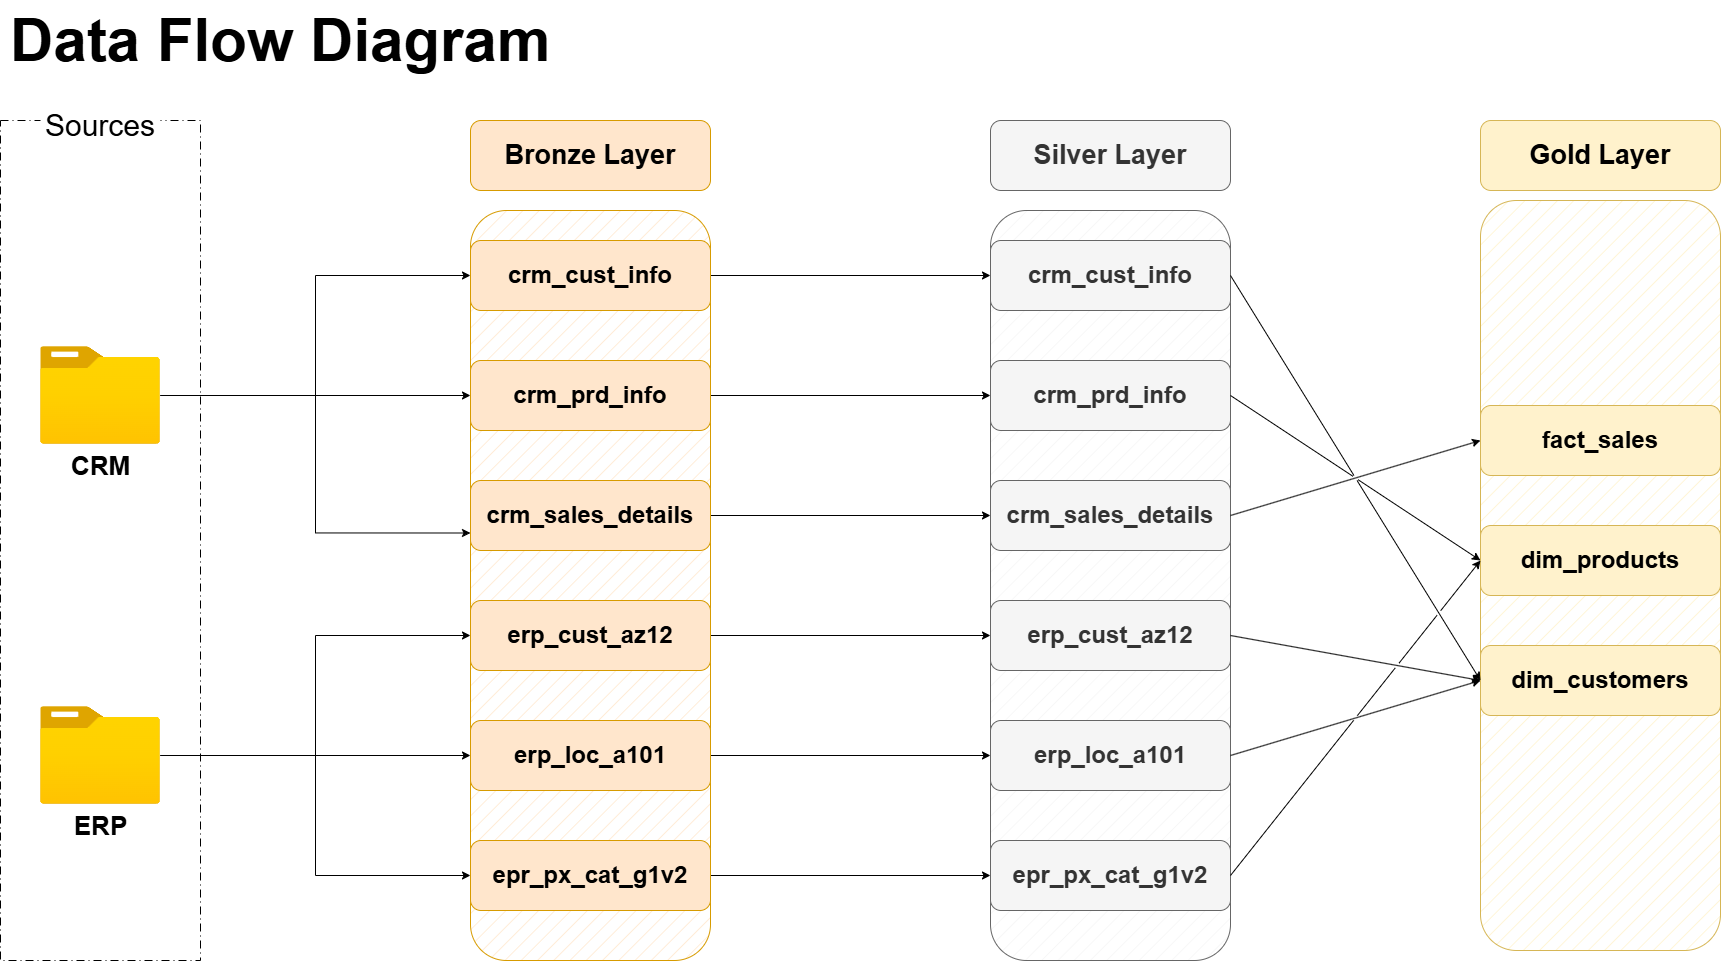

The diagram above was exported from draw.io. Its source (the exported page's mxGraphModel, read from the mxfile embedded in the PNG):
<mxGraphModel dx="2593" dy="1413" grid="1" gridSize="10" guides="1" tooltips="1" connect="1" arrows="1" fold="1" page="1" pageScale="1" pageWidth="1920" pageHeight="1200" math="0" shadow="0">
  <root>
    <mxCell id="0" />
    <mxCell id="1" parent="0" />
    <mxCell id="qQ3ViZ8cBphqrGrm07YC-8" parent="1" style="rounded=1;whiteSpace=wrap;html=1;fillColor=#fff2cc;strokeColor=#d6b656;fillStyle=hatch;" value="" vertex="1">
      <mxGeometry height="750" width="240" x="1560" y="240" as="geometry" />
    </mxCell>
    <mxCell id="CDRdj8mnh9rY0zRHFIzO-1" parent="1" style="text;html=1;whiteSpace=wrap;strokeColor=none;fillColor=none;align=center;verticalAlign=middle;rounded=0;fontStyle=1" value="&lt;font style=&quot;font-size: 60px;&quot;&gt;Data Flow Diagram&lt;/font&gt;" vertex="1">
      <mxGeometry height="80" width="560" x="80" y="40" as="geometry" />
    </mxCell>
    <mxCell id="CDRdj8mnh9rY0zRHFIzO-2" parent="1" style="rounded=0;whiteSpace=wrap;html=1;fillColor=none;dashed=1;dashPattern=8 4 1 4;" value="" vertex="1">
      <mxGeometry height="840" width="200" x="80" y="160" as="geometry" />
    </mxCell>
    <mxCell id="CDRdj8mnh9rY0zRHFIzO-3" parent="1" style="text;html=1;whiteSpace=wrap;strokeColor=none;fillColor=default;align=center;verticalAlign=middle;rounded=0;" value="&lt;font style=&quot;font-size: 30px;&quot;&gt;Sources&lt;/font&gt;" vertex="1">
      <mxGeometry height="50" width="120" x="120" y="140" as="geometry" />
    </mxCell>
    <mxCell id="CDRdj8mnh9rY0zRHFIzO-14" edge="1" parent="1" source="CDRdj8mnh9rY0zRHFIzO-4" style="edgeStyle=orthogonalEdgeStyle;rounded=0;orthogonalLoop=1;jettySize=auto;html=1;entryX=0;entryY=0.5;entryDx=0;entryDy=0;" target="CDRdj8mnh9rY0zRHFIzO-8">
      <mxGeometry relative="1" as="geometry" />
    </mxCell>
    <mxCell id="CDRdj8mnh9rY0zRHFIzO-15" edge="1" parent="1" source="CDRdj8mnh9rY0zRHFIzO-4" style="edgeStyle=orthogonalEdgeStyle;rounded=0;orthogonalLoop=1;jettySize=auto;html=1;entryX=0;entryY=0.5;entryDx=0;entryDy=0;" target="CDRdj8mnh9rY0zRHFIzO-9">
      <mxGeometry relative="1" as="geometry" />
    </mxCell>
    <mxCell id="CDRdj8mnh9rY0zRHFIzO-16" edge="1" parent="1" source="CDRdj8mnh9rY0zRHFIzO-4" style="edgeStyle=orthogonalEdgeStyle;rounded=0;orthogonalLoop=1;jettySize=auto;html=1;entryX=0;entryY=0.75;entryDx=0;entryDy=0;" target="CDRdj8mnh9rY0zRHFIzO-10">
      <mxGeometry relative="1" as="geometry" />
    </mxCell>
    <mxCell id="CDRdj8mnh9rY0zRHFIzO-4" parent="1" style="image;aspect=fixed;html=1;points=[];align=center;fontSize=12;image=img/lib/azure2/general/Folder_Blank.svg;" value="&lt;font style=&quot;font-size: 26px;&quot;&gt;&lt;b style=&quot;&quot;&gt;CRM&lt;/b&gt;&lt;/font&gt;" vertex="1">
      <mxGeometry height="97.39" width="120" x="120" y="386.3" as="geometry" />
    </mxCell>
    <mxCell id="CDRdj8mnh9rY0zRHFIzO-17" edge="1" parent="1" source="CDRdj8mnh9rY0zRHFIzO-5" style="edgeStyle=orthogonalEdgeStyle;rounded=0;orthogonalLoop=1;jettySize=auto;html=1;entryX=0;entryY=0.5;entryDx=0;entryDy=0;" target="CDRdj8mnh9rY0zRHFIzO-11">
      <mxGeometry relative="1" as="geometry" />
    </mxCell>
    <mxCell id="CDRdj8mnh9rY0zRHFIzO-18" edge="1" parent="1" source="CDRdj8mnh9rY0zRHFIzO-5" style="edgeStyle=orthogonalEdgeStyle;rounded=0;orthogonalLoop=1;jettySize=auto;html=1;entryX=0;entryY=0.5;entryDx=0;entryDy=0;" target="CDRdj8mnh9rY0zRHFIzO-12">
      <mxGeometry relative="1" as="geometry" />
    </mxCell>
    <mxCell id="CDRdj8mnh9rY0zRHFIzO-19" edge="1" parent="1" source="CDRdj8mnh9rY0zRHFIzO-5" style="edgeStyle=orthogonalEdgeStyle;rounded=0;orthogonalLoop=1;jettySize=auto;html=1;entryX=0;entryY=0.5;entryDx=0;entryDy=0;" target="CDRdj8mnh9rY0zRHFIzO-13">
      <mxGeometry relative="1" as="geometry" />
    </mxCell>
    <mxCell id="CDRdj8mnh9rY0zRHFIzO-5" parent="1" style="image;aspect=fixed;html=1;points=[];align=center;fontSize=12;image=img/lib/azure2/general/Folder_Blank.svg;" value="&lt;font style=&quot;font-size: 26px;&quot;&gt;&lt;b style=&quot;&quot;&gt;ERP&lt;/b&gt;&lt;/font&gt;" vertex="1">
      <mxGeometry height="97.39" width="120" x="120" y="746.3" as="geometry" />
    </mxCell>
    <mxCell id="CDRdj8mnh9rY0zRHFIzO-6" parent="1" style="rounded=1;whiteSpace=wrap;html=1;fillColor=#ffe6cc;strokeColor=#d79b00;fillStyle=hatch;" value="" vertex="1">
      <mxGeometry height="750" width="240" x="550" y="250" as="geometry" />
    </mxCell>
    <mxCell id="CDRdj8mnh9rY0zRHFIzO-7" parent="1" style="rounded=1;whiteSpace=wrap;html=1;fillColor=#ffe6cc;strokeColor=#d79b00;" value="&lt;font style=&quot;font-size: 27px;&quot;&gt;&lt;b&gt;Bronze Layer&lt;/b&gt;&lt;/font&gt;" vertex="1">
      <mxGeometry height="70" width="240" x="550" y="160" as="geometry" />
    </mxCell>
    <mxCell id="h6pDu5Pzig8K-NQBUcW--9" edge="1" parent="1" source="CDRdj8mnh9rY0zRHFIzO-8" style="edgeStyle=orthogonalEdgeStyle;rounded=0;orthogonalLoop=1;jettySize=auto;html=1;exitX=1;exitY=0.5;exitDx=0;exitDy=0;entryX=0;entryY=0.5;entryDx=0;entryDy=0;" target="h6pDu5Pzig8K-NQBUcW--3">
      <mxGeometry relative="1" as="geometry" />
    </mxCell>
    <mxCell id="CDRdj8mnh9rY0zRHFIzO-8" parent="1" style="rounded=1;whiteSpace=wrap;html=1;fillColor=#ffe6cc;strokeColor=#d79b00;" value="&lt;b style=&quot;&quot;&gt;&lt;font style=&quot;font-size: 24px;&quot;&gt;crm_cust_info&lt;/font&gt;&lt;/b&gt;" vertex="1">
      <mxGeometry height="70" width="240" x="550" y="280" as="geometry" />
    </mxCell>
    <mxCell id="h6pDu5Pzig8K-NQBUcW--13" edge="1" parent="1" source="CDRdj8mnh9rY0zRHFIzO-9" style="edgeStyle=orthogonalEdgeStyle;rounded=0;orthogonalLoop=1;jettySize=auto;html=1;exitX=1;exitY=0.5;exitDx=0;exitDy=0;entryX=0;entryY=0.5;entryDx=0;entryDy=0;" target="h6pDu5Pzig8K-NQBUcW--4">
      <mxGeometry relative="1" as="geometry" />
    </mxCell>
    <mxCell id="CDRdj8mnh9rY0zRHFIzO-9" parent="1" style="rounded=1;whiteSpace=wrap;html=1;fillColor=#ffe6cc;strokeColor=#d79b00;" value="&lt;font style=&quot;font-size: 24px;&quot;&gt;&lt;b style=&quot;&quot;&gt;crm_prd_info&lt;/b&gt;&lt;/font&gt;" vertex="1">
      <mxGeometry height="70" width="240" x="550" y="400" as="geometry" />
    </mxCell>
    <mxCell id="h6pDu5Pzig8K-NQBUcW--14" edge="1" parent="1" source="CDRdj8mnh9rY0zRHFIzO-10" style="edgeStyle=orthogonalEdgeStyle;rounded=0;orthogonalLoop=1;jettySize=auto;html=1;exitX=1;exitY=0.5;exitDx=0;exitDy=0;entryX=0;entryY=0.5;entryDx=0;entryDy=0;" target="h6pDu5Pzig8K-NQBUcW--5">
      <mxGeometry relative="1" as="geometry" />
    </mxCell>
    <mxCell id="CDRdj8mnh9rY0zRHFIzO-10" parent="1" style="rounded=1;whiteSpace=wrap;html=1;fillColor=#ffe6cc;strokeColor=#d79b00;" value="&lt;font style=&quot;font-size: 24px;&quot;&gt;&lt;b style=&quot;&quot;&gt;crm_sales_details&lt;/b&gt;&lt;/font&gt;" vertex="1">
      <mxGeometry height="70" width="240" x="550" y="520" as="geometry" />
    </mxCell>
    <mxCell id="h6pDu5Pzig8K-NQBUcW--10" edge="1" parent="1" source="CDRdj8mnh9rY0zRHFIzO-11" style="edgeStyle=orthogonalEdgeStyle;rounded=0;orthogonalLoop=1;jettySize=auto;html=1;exitX=1;exitY=0.5;exitDx=0;exitDy=0;entryX=0;entryY=0.5;entryDx=0;entryDy=0;" target="h6pDu5Pzig8K-NQBUcW--6">
      <mxGeometry relative="1" as="geometry" />
    </mxCell>
    <mxCell id="CDRdj8mnh9rY0zRHFIzO-11" parent="1" style="rounded=1;whiteSpace=wrap;html=1;fillColor=#ffe6cc;strokeColor=#d79b00;" value="&lt;font style=&quot;font-size: 24px;&quot;&gt;&lt;b style=&quot;&quot;&gt;erp_cust_az12&lt;/b&gt;&lt;/font&gt;" vertex="1">
      <mxGeometry height="70" width="240" x="550" y="640" as="geometry" />
    </mxCell>
    <mxCell id="h6pDu5Pzig8K-NQBUcW--11" edge="1" parent="1" source="CDRdj8mnh9rY0zRHFIzO-12" style="edgeStyle=orthogonalEdgeStyle;rounded=0;orthogonalLoop=1;jettySize=auto;html=1;exitX=1;exitY=0.5;exitDx=0;exitDy=0;entryX=0;entryY=0.5;entryDx=0;entryDy=0;" target="h6pDu5Pzig8K-NQBUcW--7">
      <mxGeometry relative="1" as="geometry" />
    </mxCell>
    <mxCell id="CDRdj8mnh9rY0zRHFIzO-12" parent="1" style="rounded=1;whiteSpace=wrap;html=1;fillColor=#ffe6cc;strokeColor=#d79b00;" value="&lt;font style=&quot;font-size: 24px;&quot;&gt;&lt;b style=&quot;&quot;&gt;erp_loc_a101&lt;/b&gt;&lt;/font&gt;" vertex="1">
      <mxGeometry height="70" width="240" x="550" y="760" as="geometry" />
    </mxCell>
    <mxCell id="h6pDu5Pzig8K-NQBUcW--12" edge="1" parent="1" source="CDRdj8mnh9rY0zRHFIzO-13" style="edgeStyle=orthogonalEdgeStyle;rounded=0;orthogonalLoop=1;jettySize=auto;html=1;exitX=1;exitY=0.5;exitDx=0;exitDy=0;entryX=0;entryY=0.5;entryDx=0;entryDy=0;" target="h6pDu5Pzig8K-NQBUcW--8">
      <mxGeometry relative="1" as="geometry" />
    </mxCell>
    <mxCell id="CDRdj8mnh9rY0zRHFIzO-13" parent="1" style="rounded=1;whiteSpace=wrap;html=1;fillColor=#ffe6cc;strokeColor=#d79b00;" value="&lt;font style=&quot;font-size: 24px;&quot;&gt;&lt;b style=&quot;&quot;&gt;epr_px_cat_g1v2&lt;/b&gt;&lt;/font&gt;" vertex="1">
      <mxGeometry height="70" width="240" x="550" y="880" as="geometry" />
    </mxCell>
    <mxCell id="h6pDu5Pzig8K-NQBUcW--1" parent="1" style="rounded=1;whiteSpace=wrap;html=1;fillColor=#f5f5f5;strokeColor=#666666;fillStyle=hatch;fontColor=#333333;" value="" vertex="1">
      <mxGeometry height="750" width="240" x="1070" y="250" as="geometry" />
    </mxCell>
    <mxCell id="h6pDu5Pzig8K-NQBUcW--2" parent="1" style="rounded=1;whiteSpace=wrap;html=1;fillColor=#f5f5f5;strokeColor=#666666;fontColor=#333333;" value="&lt;font style=&quot;font-size: 27px;&quot;&gt;&lt;b&gt;Silver Layer&lt;/b&gt;&lt;/font&gt;" vertex="1">
      <mxGeometry height="70" width="240" x="1070" y="160" as="geometry" />
    </mxCell>
    <mxCell id="h6pDu5Pzig8K-NQBUcW--3" parent="1" style="rounded=1;whiteSpace=wrap;html=1;fillColor=#f5f5f5;strokeColor=#666666;fontColor=#333333;" value="&lt;b style=&quot;&quot;&gt;&lt;font style=&quot;font-size: 24px;&quot;&gt;crm_cust_info&lt;/font&gt;&lt;/b&gt;" vertex="1">
      <mxGeometry height="70" width="240" x="1070" y="280" as="geometry" />
    </mxCell>
    <mxCell id="h6pDu5Pzig8K-NQBUcW--4" parent="1" style="rounded=1;whiteSpace=wrap;html=1;fillColor=#f5f5f5;strokeColor=#666666;fontColor=#333333;" value="&lt;font style=&quot;font-size: 24px;&quot;&gt;&lt;b style=&quot;&quot;&gt;crm_prd_info&lt;/b&gt;&lt;/font&gt;" vertex="1">
      <mxGeometry height="70" width="240" x="1070" y="400" as="geometry" />
    </mxCell>
    <mxCell id="h6pDu5Pzig8K-NQBUcW--5" parent="1" style="rounded=1;whiteSpace=wrap;html=1;fillColor=#f5f5f5;strokeColor=#666666;fontColor=#333333;" value="&lt;font style=&quot;font-size: 24px;&quot;&gt;&lt;b style=&quot;&quot;&gt;crm_sales_details&lt;/b&gt;&lt;/font&gt;" vertex="1">
      <mxGeometry height="70" width="240" x="1070" y="520" as="geometry" />
    </mxCell>
    <mxCell id="h6pDu5Pzig8K-NQBUcW--6" parent="1" style="rounded=1;whiteSpace=wrap;html=1;fillColor=#f5f5f5;strokeColor=#666666;fontColor=#333333;" value="&lt;font style=&quot;font-size: 24px;&quot;&gt;&lt;b style=&quot;&quot;&gt;erp_cust_az12&lt;/b&gt;&lt;/font&gt;" vertex="1">
      <mxGeometry height="70" width="240" x="1070" y="640" as="geometry" />
    </mxCell>
    <mxCell id="h6pDu5Pzig8K-NQBUcW--7" parent="1" style="rounded=1;whiteSpace=wrap;html=1;fillColor=#f5f5f5;strokeColor=#666666;fontColor=#333333;" value="&lt;font style=&quot;font-size: 24px;&quot;&gt;&lt;b style=&quot;&quot;&gt;erp_loc_a101&lt;/b&gt;&lt;/font&gt;" vertex="1">
      <mxGeometry height="70" width="240" x="1070" y="760" as="geometry" />
    </mxCell>
    <mxCell id="h6pDu5Pzig8K-NQBUcW--8" parent="1" style="rounded=1;whiteSpace=wrap;html=1;fillColor=#f5f5f5;strokeColor=#666666;fontColor=#333333;" value="&lt;font style=&quot;font-size: 24px;&quot;&gt;&lt;b style=&quot;&quot;&gt;epr_px_cat_g1v2&lt;/b&gt;&lt;/font&gt;" vertex="1">
      <mxGeometry height="70" width="240" x="1070" y="880" as="geometry" />
    </mxCell>
    <mxCell id="qQ3ViZ8cBphqrGrm07YC-1" parent="1" style="rounded=1;whiteSpace=wrap;html=1;fillColor=#fff2cc;strokeColor=#d6b656;" value="&lt;font style=&quot;font-size: 27px;&quot;&gt;&lt;b&gt;Gold Layer&lt;/b&gt;&lt;/font&gt;" vertex="1">
      <mxGeometry height="70" width="240" x="1560" y="160" as="geometry" />
    </mxCell>
    <mxCell id="qQ3ViZ8cBphqrGrm07YC-2" parent="1" style="rounded=1;whiteSpace=wrap;html=1;fillColor=#fff2cc;strokeColor=#d6b656;" value="&lt;b style=&quot;&quot;&gt;&lt;font style=&quot;font-size: 24px;&quot;&gt;fact_sales&lt;/font&gt;&lt;/b&gt;" vertex="1">
      <mxGeometry height="70" width="240" x="1560" y="445" as="geometry" />
    </mxCell>
    <mxCell id="qQ3ViZ8cBphqrGrm07YC-3" parent="1" style="rounded=1;whiteSpace=wrap;html=1;fillColor=#fff2cc;strokeColor=#d6b656;" value="&lt;font style=&quot;font-size: 24px;&quot;&gt;&lt;b style=&quot;&quot;&gt;dim_products&lt;/b&gt;&lt;/font&gt;" vertex="1">
      <mxGeometry height="70" width="240" x="1560" y="565" as="geometry" />
    </mxCell>
    <mxCell id="qQ3ViZ8cBphqrGrm07YC-4" parent="1" style="rounded=1;whiteSpace=wrap;html=1;fillColor=#fff2cc;strokeColor=#d6b656;" value="&lt;font style=&quot;font-size: 24px;&quot;&gt;&lt;b style=&quot;&quot;&gt;dim_customers&lt;/b&gt;&lt;/font&gt;" vertex="1">
      <mxGeometry height="70" width="240" x="1560" y="685" as="geometry" />
    </mxCell>
    <mxCell id="qQ3ViZ8cBphqrGrm07YC-14" edge="1" parent="1" source="h6pDu5Pzig8K-NQBUcW--5" style="endArrow=classic;html=1;rounded=0;entryX=0;entryY=0.5;entryDx=0;entryDy=0;exitX=1;exitY=0.5;exitDx=0;exitDy=0;jumpStyle=gap;" target="qQ3ViZ8cBphqrGrm07YC-2" value="">
      <mxGeometry height="50" relative="1" width="50" as="geometry">
        <mxPoint x="1140" y="600" as="sourcePoint" />
        <mxPoint x="1190" y="550" as="targetPoint" />
      </mxGeometry>
    </mxCell>
    <mxCell id="qQ3ViZ8cBphqrGrm07YC-15" edge="1" parent="1" source="h6pDu5Pzig8K-NQBUcW--3" style="endArrow=classic;html=1;rounded=0;entryX=0;entryY=0.5;entryDx=0;entryDy=0;exitX=1;exitY=0.5;exitDx=0;exitDy=0;jumpStyle=gap;" target="qQ3ViZ8cBphqrGrm07YC-4" value="">
      <mxGeometry height="50" relative="1" width="50" as="geometry">
        <mxPoint x="1480" y="645" as="sourcePoint" />
        <mxPoint x="1730" y="570" as="targetPoint" />
      </mxGeometry>
    </mxCell>
    <mxCell id="qQ3ViZ8cBphqrGrm07YC-16" edge="1" parent="1" source="h6pDu5Pzig8K-NQBUcW--6" style="endArrow=classic;html=1;rounded=0;exitX=1;exitY=0.5;exitDx=0;exitDy=0;jumpStyle=gap;" value="">
      <mxGeometry height="50" relative="1" width="50" as="geometry">
        <mxPoint x="1530" y="855" as="sourcePoint" />
        <mxPoint x="1560" y="720" as="targetPoint" />
      </mxGeometry>
    </mxCell>
    <mxCell id="qQ3ViZ8cBphqrGrm07YC-17" edge="1" parent="1" source="h6pDu5Pzig8K-NQBUcW--7" style="endArrow=classic;html=1;rounded=0;entryX=0;entryY=0.5;entryDx=0;entryDy=0;exitX=1;exitY=0.5;exitDx=0;exitDy=0;jumpStyle=gap;" target="qQ3ViZ8cBphqrGrm07YC-4" value="">
      <mxGeometry height="50" relative="1" width="50" as="geometry">
        <mxPoint x="1510" y="885" as="sourcePoint" />
        <mxPoint x="1760" y="810" as="targetPoint" />
      </mxGeometry>
    </mxCell>
    <mxCell id="qQ3ViZ8cBphqrGrm07YC-18" edge="1" parent="1" source="h6pDu5Pzig8K-NQBUcW--8" style="endArrow=classic;html=1;rounded=0;entryX=0;entryY=0.5;entryDx=0;entryDy=0;exitX=1;exitY=0.5;exitDx=0;exitDy=0;jumpStyle=gap;" target="qQ3ViZ8cBphqrGrm07YC-3" value="">
      <mxGeometry height="50" relative="1" width="50" as="geometry">
        <mxPoint x="1440" y="975" as="sourcePoint" />
        <mxPoint x="1690" y="900" as="targetPoint" />
      </mxGeometry>
    </mxCell>
    <mxCell id="qQ3ViZ8cBphqrGrm07YC-19" edge="1" parent="1" source="h6pDu5Pzig8K-NQBUcW--4" style="endArrow=classic;html=1;rounded=0;entryX=0;entryY=0.5;entryDx=0;entryDy=0;exitX=1;exitY=0.5;exitDx=0;exitDy=0;jumpStyle=gap;" target="qQ3ViZ8cBphqrGrm07YC-3" value="">
      <mxGeometry height="50" relative="1" width="50" as="geometry">
        <mxPoint x="1560" y="935" as="sourcePoint" />
        <mxPoint x="1810" y="860" as="targetPoint" />
      </mxGeometry>
    </mxCell>
  </root>
</mxGraphModel>